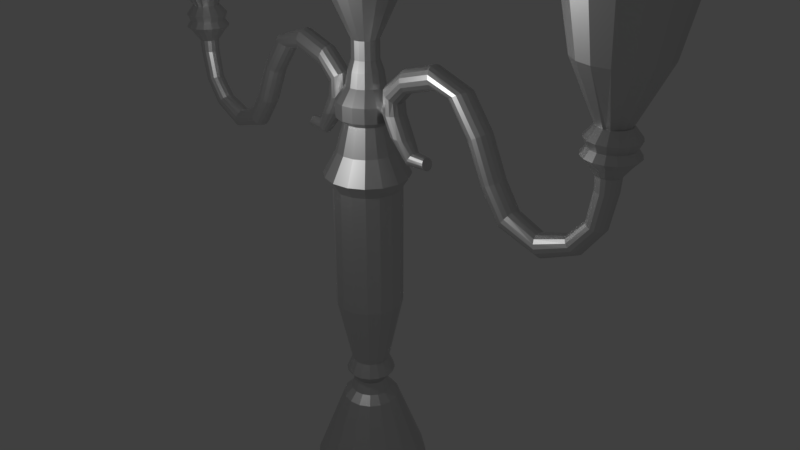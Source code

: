 # Source: Kandelaar.blend  (saved by Blender 2.79.0; exported with 4.5.12 LTS)
import bpy
from mathutils import Matrix  # noqa: F401  (used for matrix-valued properties, if any)

bpy.ops.wm.read_factory_settings(use_empty=True)
scene = bpy.context.scene
scene.name = 'Scene'

# ---- collections
col_collection_1 = bpy.data.collections.new('Collection 1'); scene.collection.children.link(col_collection_1)

# ---- materials (node trees are filled in below, after node groups)
mat_material_001 = bpy.data.materials.new('Material.001')
mat_material_001.alpha_threshold = 0.0
mat_material_001.roughness = 0.5

# ---- material node trees
mat_material_001.use_nodes = True; mat_material_001.node_tree.nodes.clear()
_N = mat_material_001.node_tree.nodes; _L = mat_material_001.node_tree.links
n0 = _N.new('ShaderNodeOutputMaterial'); n0.name = 'Material Output'; n0.location = (300, 300)
n1 = _N.new('ShaderNodeBsdfAnisotropic'); n1.name = 'Glossy BSDF'; n1.location = (-79, 323)
n1.distribution = 'GGX'
n1.inputs[1].default_value = 0.483
_L.new(n1.outputs[0], n0.inputs[0])
n0.is_active_output = True

# ---- world
world_world = bpy.data.worlds.new('World'); scene.world = world_world
world_world.color = (0.05088, 0.05088, 0.05088)
world_world.use_sun_shadow = False
world_world.sun_shadow_jitter_overblur = 0.0
world_world.cycles.sampling_method = 'MANUAL'

# ---- cameras
cam_camera = bpy.data.cameras.new('Camera')
cam_camera.clip_end = 100.0
cam_camera.lens = 35.0
cam_camera.sensor_width = 32.0
cam_camera.sensor_height = 18.0
cam_camera.ortho_scale = 7.314
cam_camera.dof.focus_distance = 0.0

# ---- lights
light_lamp = bpy.data.lights.new('Lamp', 'POINT')
light_lamp.transmission_factor = 0.0
light_lamp.cutoff_distance = 30.0
light_lamp.energy = 100.0
light_lamp.shadow_buffer_clip_start = 1.001
light_lamp.shadow_soft_size = 0.1
light_lamp.shadow_maximum_resolution = 0.006
light_lamp.use_absolute_resolution = True

# ---- meshes
me_cylinder_005 = bpy.data.meshes.new('Cylinder.005')
me_cylinder_005.from_pydata([(-2.845, 0.5345, 4.47), (-5.398, -0.1413, 1.633), (-5.181, -0.1413, 2.099), (-5.446, -0.1305, 1.657), (-5.229, -0.1305, 2.124), (-5.487, -0.0999, 1.678), (-5.27, -0.0999, 2.145), (-5.514, -0.05407, 1.692), (-5.297, -0.05407, 2.159), (-5.524, 3.575e-07, 1.697), (-5.307, 3.805e-07, 2.163), (-5.514, 0.05407, 1.692), (-5.297, 0.05407, 2.159), (-5.487, 0.0999, 1.678), (-5.27, 0.0999, 2.145), (-5.446, 0.1305, 1.657), (-5.229, 0.1305, 2.124), (-5.398, 0.1413, 1.633), (-5.181, 0.1413, 2.099), (-5.35, 0.1305, 1.608), (-5.133, 0.1305, 2.075), (-5.309, 0.0999, 1.588), (-5.092, 0.0999, 2.054), (-5.282, 0.05407, 1.574), (-5.065, 0.05407, 2.04), (-5.272, 3.754e-07, 1.569), (-5.055, 3.985e-07, 2.035), (-5.282, -0.05407, 1.574), (-5.065, -0.05407, 2.04), (-5.309, -0.0999, 1.588), (-5.092, -0.0999, 2.054), (-5.35, -0.1305, 1.608), (-5.133, -0.1305, 2.075), (-4.889, -0.1413, 2.488), (-4.937, -0.1305, 2.513), (-4.978, -0.0999, 2.534), (-5.005, -0.05407, 2.547), (-5.015, 4.119e-07, 2.552), (-5.005, 0.05407, 2.547), (-4.978, 0.0999, 2.534), (-4.937, 0.1305, 2.513), (-4.889, 0.1413, 2.488), (-4.841, 0.1305, 2.464), (-4.8, 0.0999, 2.443), (-4.773, 0.05407, 2.429), (-4.763, 4.298e-07, 2.424), (-4.773, -0.05407, 2.429), (-4.8, -0.0999, 2.443), (-4.841, -0.1305, 2.464), (-4.526, -0.1413, 2.59), (-4.514, -0.1305, 2.643), (-4.504, -0.0999, 2.688), (-4.497, -0.05407, 2.717), (-4.495, 4.152e-07, 2.728), (-4.497, 0.05407, 2.717), (-4.504, 0.0999, 2.688), (-4.514, 0.1305, 2.643), (-4.526, 0.1413, 2.59), (-4.538, 0.1305, 2.537), (-4.548, 0.0999, 2.493), (-4.555, 0.05407, 2.463), (-4.557, 3.859e-07, 2.452), (-4.555, -0.05407, 2.463), (-4.548, -0.0999, 2.493), (-4.538, -0.1305, 2.537), (-4.091, -0.1413, 2.454), (-4.079, -0.1305, 2.506), (-4.069, -0.0999, 2.551), (-4.062, -0.05407, 2.581), (-4.06, 3.875e-07, 2.591), (-4.062, 0.05407, 2.581), (-4.069, 0.0999, 2.551), (-4.079, 0.1305, 2.506), (-4.091, 0.1413, 2.454), (-4.103, 0.1305, 2.401), (-4.113, 0.0999, 2.356), (-4.119, 0.05407, 2.326), (-4.122, 3.582e-07, 2.316), (-4.119, -0.05407, 2.326), (-4.113, -0.0999, 2.356), (-4.103, -0.1305, 2.401), (-3.862, -0.1413, 2.241), (-3.818, -0.1305, 2.274), (-3.782, -0.0999, 2.301), (-3.757, -0.05407, 2.32), (-3.749, 3.803e-07, 2.326), (-3.757, 0.05407, 2.32), (-3.782, 0.0999, 2.301), (-3.818, 0.1305, 2.274), (-3.862, 0.1413, 2.241), (-3.905, 0.1305, 2.209), (-3.941, 0.0999, 2.181), (-3.966, 0.05407, 2.163), (-3.975, 3.509e-07, 2.156), (-3.966, -0.05407, 2.163), (-3.941, -0.0999, 2.181), (-3.905, -0.1305, 2.209), (-3.866, -0.1413, 2.014), (-3.812, -0.1305, 2.01), (-3.766, -0.0999, 2.007), (-3.766, 0.0999, 2.007), (-3.812, 0.1305, 2.01), (-3.866, 0.1413, 2.014), (-3.92, 0.1305, 2.018), (-3.966, 0.0999, 2.022), (-3.996, 0.05407, 2.024), (-4.007, 2.41e-07, 2.025), (-3.996, -0.05407, 2.024), (-3.966, -0.0999, 2.022), (-3.92, -0.1305, 2.018), (-3.993, -0.1413, 1.775), (-3.939, -0.1305, 1.78), (-3.894, -0.0999, 1.784), (-3.863, -0.05407, 1.787), (-3.853, 1.771e-07, 1.788), (-3.863, 0.05407, 1.787), (-3.894, 0.0999, 1.784), (-3.939, 0.1305, 1.78), (-3.993, 0.1413, 1.775), (-4.047, 0.1305, 1.769), (-4.093, 0.0999, 1.765), (-4.123, 0.05407, 1.762), (-4.134, 1.62e-07, 1.761), (-4.123, -0.05407, 1.762), (-4.093, -0.0999, 1.765), (-4.047, -0.1305, 1.769), (-4.173, -0.09833, 1.546), (-4.156, -0.09084, 1.512), (-4.142, -0.06953, 1.483), (-4.133, -0.03763, 1.464), (-4.13, 2.735e-08, 1.457), (-4.133, 0.03763, 1.464), (-4.142, 0.06953, 1.483), (-4.156, 0.09084, 1.512), (-4.173, 0.09833, 1.546), (-4.189, 0.09084, 1.58), (-4.203, 0.06953, 1.609), (-4.212, 0.03763, 1.628), (-4.215, 5.28e-08, 1.634), (-4.212, -0.03763, 1.628), (-4.203, -0.06953, 1.609), (-4.189, -0.09084, 1.58), (-4.404, -0.07808, 1.547), (-4.411, -0.07213, 1.518), (-4.418, -0.05521, 1.494), (-4.422, -0.02988, 1.478), (-4.424, -4.045e-08, 1.472), (-4.422, 0.02988, 1.478), (-4.418, 0.05521, 1.494), (-4.411, 0.07213, 1.518), (-4.404, 0.07808, 1.547), (-4.396, 0.07213, 1.576), (-4.39, 0.05521, 1.601), (-4.385, 0.02988, 1.617), (-4.384, 7.847e-10, 1.623), (-4.385, -0.02988, 1.617), (-4.39, -0.05521, 1.601), (-4.396, -0.07213, 1.576), (-5.631, -0.1413, 1.301), (-5.662, -0.1305, 1.346), (-5.687, -0.0999, 1.384), (-5.704, -0.05407, 1.41), (-5.71, 3.926e-07, 1.419), (-5.704, 0.05407, 1.41), (-5.687, 0.0999, 1.384), (-5.662, 0.1305, 1.346), (-5.631, 0.1413, 1.301), (-5.601, 0.1305, 1.256), (-5.576, 0.0999, 1.218), (-5.559, 0.05407, 1.193), (-5.553, 3.88e-07, 1.184), (-5.559, -0.05407, 1.193), (-5.576, -0.0999, 1.218), (-5.601, -0.1305, 1.256), (-6.075, -0.1356, 1.156), (-6.057, -0.1253, 1.205), (-6.043, -0.09591, 1.247), (-6.033, -0.05191, 1.275), (-6.029, 3.819e-07, 1.284), (-6.033, 0.05191, 1.275), (-6.043, 0.09591, 1.247), (-6.057, 0.1253, 1.205), (-6.075, 0.1356, 1.156), (-6.092, 0.1253, 1.107), (-6.106, 0.09591, 1.066), (-6.116, 0.05191, 1.038), (-6.12, 3.523e-07, 1.028), (-6.116, -0.05191, 1.038), (-6.106, -0.09591, 1.066), (-6.092, -0.1253, 1.107), (-6.473, -0.1233, 1.323), (-6.439, -0.114, 1.355), (-6.41, -0.08722, 1.383), (-6.391, -0.0472, 1.401), (-6.384, 4.699e-07, 1.408), (-6.391, 0.0472, 1.401), (-6.41, 0.08722, 1.383), (-6.439, 0.114, 1.355), (-6.473, 0.1233, 1.323), (-6.508, 0.114, 1.29), (-6.537, 0.08722, 1.262), (-6.556, 0.0472, 1.244), (-6.563, 4.345e-07, 1.237), (-6.556, -0.0472, 1.244), (-6.537, -0.08722, 1.262), (-6.508, -0.114, 1.29), (-6.701, -0.1172, 1.611), (-6.658, -0.1083, 1.622), (-6.621, -0.08289, 1.632), (-6.597, -0.04486, 1.639), (-6.588, 4.531e-07, 1.641), (-6.597, 0.04486, 1.639), (-6.621, 0.08289, 1.632), (-6.658, 0.1083, 1.622), (-6.701, 0.1172, 1.611), (-6.745, 0.1083, 1.6), (-6.781, 0.08289, 1.59), (-6.806, 0.04486, 1.583), (-6.815, 4.282e-07, 1.581), (-6.806, -0.04486, 1.583), (-6.781, -0.08289, 1.59), (-6.745, -0.1083, 1.6), (-6.77, -0.1235, 1.997), (-6.723, -0.1141, 1.997), (-6.683, -0.08732, 1.997), (-6.656, -0.04725, 1.997), (-6.646, 5.695e-07, 1.997), (-6.656, 0.04726, 1.997), (-6.683, 0.08732, 1.997), (-6.723, 0.1141, 1.997), (-6.77, 0.1235, 1.997), (-6.817, 0.1141, 1.997), (-6.857, 0.08732, 1.997), (-6.884, 0.04726, 1.997), (-6.893, 5.448e-07, 1.997), (-6.884, -0.04726, 1.997), (-6.857, -0.08732, 1.997), (-6.817, -0.1141, 1.997), (-6.77, -0.1317, 2.157), (-6.72, -0.1217, 2.157), (-6.677, -0.09313, 2.157), (-6.648, -0.0504, 2.157), (-6.638, 6.305e-07, 2.157), (-6.648, 0.0504, 2.157), (-6.677, 0.09313, 2.157), (-6.72, 0.1217, 2.157), (-6.77, 0.1317, 2.157), (-6.82, 0.1217, 2.157), (-6.863, 0.09313, 2.157), (-6.892, 0.0504, 2.156), (-6.902, 6.041e-07, 2.156), (-6.892, -0.0504, 2.156), (-6.863, -0.09313, 2.157), (-6.82, -0.1217, 2.157), (-6.77, -0.2313, 2.288), (-6.682, -0.2137, 2.288), (-6.607, -0.1636, 2.288), (-6.556, -0.08852, 2.288), (-6.539, 7.086e-07, 2.288), (-6.556, 0.08852, 2.288), (-6.607, 0.1636, 2.288), (-6.682, 0.2137, 2.288), (-6.77, 0.2313, 2.288), (-6.859, 0.2137, 2.288), (-6.934, 0.1636, 2.288), (-6.984, 0.08852, 2.288), (-7.001, 6.623e-07, 2.288), (-6.984, -0.08852, 2.288), (-6.934, -0.1636, 2.288), (-6.859, -0.2137, 2.288), (-6.77, -0.294, 2.357), (-6.658, -0.2716, 2.357), (-6.562, -0.2079, 2.357), (-6.499, -0.1125, 2.358), (-6.476, 7.2e-07, 2.358), (-6.499, 0.1125, 2.358), (-6.562, 0.2079, 2.357), (-6.658, 0.2716, 2.357), (-6.77, 0.294, 2.357), (-6.883, 0.2716, 2.357), (-6.978, 0.2079, 2.357), (-7.042, 0.1125, 2.357), (-7.064, 6.612e-07, 2.357), (-7.042, -0.1125, 2.357), (-6.978, -0.2079, 2.357), (-6.883, -0.2716, 2.357), (-6.77, -0.2393, 2.438), (-6.679, -0.2211, 2.438), (-6.601, -0.1692, 2.438), (-6.549, -0.09157, 2.438), (-6.531, 7.702e-07, 2.438), (-6.549, 0.09157, 2.438), (-6.601, 0.1692, 2.438), (-6.679, 0.2211, 2.438), (-6.77, 0.2393, 2.438), (-6.862, 0.2211, 2.438), (-6.939, 0.1692, 2.438), (-6.991, 0.09157, 2.438), (-7.01, 7.223e-07, 2.438), (-6.991, -0.09157, 2.438), (-6.939, -0.1692, 2.438), (-6.862, -0.2211, 2.438), (-6.77, -0.2796, 2.53), (-6.663, -0.2583, 2.53), (-6.573, -0.1977, 2.531), (-6.512, -0.107, 2.531), (-6.491, 8.35e-07, 2.531), (-6.512, 0.107, 2.531), (-6.573, 0.1977, 2.531), (-6.663, 0.2583, 2.53), (-6.77, 0.2796, 2.53), (-6.877, 0.2583, 2.53), (-6.968, 0.1977, 2.53), (-7.029, 0.107, 2.53), (-7.05, 7.79e-07, 2.53), (-7.029, -0.107, 2.53), (-6.968, -0.1977, 2.53), (-6.877, -0.2583, 2.53), (-6.77, -0.1838, 2.651), (-6.7, -0.1699, 2.652), (-6.64, -0.13, 2.652), (-6.601, -0.07035, 2.652), (-6.64, 0.13, 2.652), (-6.9, 0.13, 2.651), (-6.94, 0.07036, 2.651), (-6.954, 8.486e-07, 2.651), (-6.94, -0.07035, 2.651), (-6.9, -0.13, 2.651), (-6.841, -0.1699, 2.651), (-6.769, -0.47, 3.281), (-6.948, -0.4342, 3.281), (-7.101, -0.3323, 3.281), (-7.203, -0.1798, 3.281), (-7.239, -1.94e-08, 3.281), (-7.203, 0.1798, 3.281), (-7.101, 0.3323, 3.281), (-6.948, 0.4342, 3.281), (-6.769, 0.47, 3.281), (-6.589, 0.4342, 3.281), (-6.436, 0.3323, 3.281), (-6.334, 0.1798, 3.281), (-6.299, 3.662e-08, 3.281), (-6.334, -0.1798, 3.281), (-6.436, -0.3323, 3.281), (-6.589, -0.4342, 3.281), (-6.769, -0.5974, 3.898), (-6.997, -0.5519, 3.898), (-7.191, -0.4224, 3.898), (-7.321, -0.2286, 3.898), (-7.366, -2.416e-08, 3.898), (-7.321, 0.2286, 3.898), (-7.191, 0.4224, 3.898), (-6.997, 0.5519, 3.898), (-6.769, 0.5974, 3.898), (-6.54, 0.5519, 3.898), (-6.346, 0.4224, 3.898), (-6.217, 0.2286, 3.898), (-6.171, 4.706e-08, 3.898), (-6.217, -0.2286, 3.898), (-6.346, -0.4224, 3.898), (-6.54, -0.5519, 3.898), (-6.769, -0.5579, 4.043), (-6.982, -0.5154, 4.043), (-7.163, -0.3945, 4.043), (-7.284, -0.2135, 4.043), (-7.327, -2.305e-08, 4.043), (-7.284, 0.2135, 4.043), (-7.163, 0.3945, 4.043), (-6.982, 0.5154, 4.043), (-6.769, 0.5579, 4.043), (-6.555, 0.5154, 4.043), (-6.374, 0.3945, 4.043), (-6.253, 0.2135, 4.043), (-6.211, 4.345e-08, 4.043), (-6.253, -0.2135, 4.043), (-6.374, -0.3945, 4.043), (-6.555, -0.5154, 4.043), (-6.769, -0.7559, 4.309), (-7.058, -0.6983, 4.309), (-7.303, -0.5345, 4.309), (-7.467, -0.2893, 4.309), (-7.524, -2.727e-08, 4.309), (-7.467, 0.2893, 4.309), (-7.303, 0.5345, 4.309), (-7.058, 0.6983, 4.309), (-6.769, 0.7559, 4.309), (-6.479, 0.6983, 4.309), (-6.234, 0.5345, 4.309), (-6.07, 0.2893, 4.309), (-6.013, 6.284e-08, 4.309), (-6.07, -0.2893, 4.309), (-6.234, -0.5345, 4.309), (-6.479, -0.6983, 4.309), (-6.594, 1.247e-08, 2.652), (-6.607, 0.06699, 2.652), (-6.702, 0.1617, 2.652), (-6.769, 0.175, 2.651), (-6.892, -0.1237, 2.651), (-6.93, 0.06695, 2.651), (-6.93, -0.06695, 2.651), (-6.944, -8.391e-09, 2.651), (-6.836, 0.1617, 2.651), (-6.892, 0.1237, 2.651), (-6.601, 0.01689, 2.652), (-6.645, -0.1146, 2.652), (-6.601, -0.01689, 2.652), (-6.612, -0.04362, 2.652), (-6.645, 0.1146, 2.652), (-6.756, -0.1699, 2.651), (-6.627, -0.08143, 2.652), (-6.645, -0.0887, 2.652), (-6.719, 0.1238, 2.652), (-6.811, -0.1575, 2.651), (-6.688, 0.1418, 2.652), (-6.781, 0.1699, 2.651), (-6.896, -0.1144, 2.651), (-6.811, 0.1237, 2.651), (-6.869, 0.1, 2.651), (-6.86, -0.1237, 2.651), (-6.892, 0.09021, 2.651), (-6.853, -0.14, 2.651), (-6.927, 0.03917, 2.651), (-6.728, 0.1582, 2.651), (-6.896, 0.1144, 2.651), (-6.94, -0.01661, 2.651), (-6.743, 0.1699, 2.651), (-6.876, 0.1347, 2.651), (-6.794, -0.1699, 2.651), (-6.923, 0.07739, 2.651), (-6.601, -0.03517, 2.652), (-6.672, -0.1421, 2.652), (-6.601, 0.03517, 2.652), (-6.794, 0.1699, 2.651), (-6.612, -0.07527, 2.652), (-6.626, 0.09624, 2.652), (-6.94, 0.01661, 2.651), (-6.903, -0.1073, 2.651), (-6.743, -0.1699, 2.651), (-3.744, -0.05858, 2.076), (-3.743, -0.06417, 2.005), (-3.755, 2.96e-07, 1.953), (-3.745, -0.05407, 1.99), (-3.744, 0.05918, 2.076), (-3.743, 0.06417, 2.005), (-3.745, 0.05407, 1.99), (-3.733, 2.971e-07, 2.108), (-3.389, 0.1699, 2.802), (-3.324, 0.1569, 2.802), (-3.269, 0.1201, 2.802), (-3.232, 0.065, 2.802), (-3.219, -2.451e-08, 2.802), (-3.232, -0.065, 2.802), (-3.269, -0.1201, 2.802), (-3.324, -0.1569, 2.802), (-3.389, -0.1699, 2.802), (-3.454, -0.1569, 2.802), (-3.509, -0.1201, 2.802), (-3.546, -0.065, 2.802), (-3.559, -1.506e-08, 2.802), (-3.546, 0.065, 2.802), (-3.509, 0.1201, 2.802), (-3.454, 0.1569, 2.802), (-3.389, 0.47, 3.442), (-3.209, 0.4342, 3.442), (-3.057, 0.3323, 3.442), (-2.955, 0.1798, 3.442), (-2.919, -3.954e-08, 3.442), (-2.955, -0.1798, 3.442), (-3.057, -0.3323, 3.442), (-3.209, -0.4342, 3.442), (-3.389, -0.47, 3.442), (-3.569, -0.4342, 3.442), (-3.721, -0.3323, 3.442), (-3.823, -0.1798, 3.442), (-3.859, -1.34e-08, 3.442), (-3.823, 0.1798, 3.442), (-3.721, 0.3323, 3.442), (-3.569, 0.4342, 3.442), (-3.389, 0.5974, 4.059), (-3.161, 0.5519, 4.059), (-2.967, 0.4224, 4.059), (-2.837, 0.2286, 4.059), (-2.792, -4.593e-08, 4.059), (-2.837, -0.2286, 4.059), (-2.967, -0.4224, 4.059), (-3.161, -0.5519, 4.059), (-3.389, -0.5974, 4.059), (-3.618, -0.5519, 4.059), (-3.812, -0.4224, 4.059), (-3.941, -0.2286, 4.059), (-3.987, -1.269e-08, 4.059), (-3.941, 0.2286, 4.059), (-3.812, 0.4224, 4.059), (-3.618, 0.5519, 4.059), (-3.389, 0.5579, 4.204), (-3.176, 0.5154, 4.204), (-2.995, 0.3945, 4.204), (-2.874, 0.2135, 4.204), (-2.831, -4.358e-08, 4.204), (-2.874, -0.2135, 4.204), (-2.995, -0.3945, 4.204), (-3.176, -0.5154, 4.204), (-3.389, -0.5579, 4.204), (-3.603, -0.5154, 4.204), (-3.784, -0.3945, 4.204), (-3.905, -0.2135, 4.204), (-3.947, -1.254e-08, 4.204), (-3.905, 0.2135, 4.204), (-3.784, 0.3945, 4.204), (-3.603, 0.5154, 4.204), (-3.389, 0.7559, 4.47), (-3.1, 0.6983, 4.47), (-2.691, 0.2893, 4.47), (-2.633, -5.667e-08, 4.47), (-2.691, -0.2893, 4.47), (-2.855, -0.5345, 4.47), (-3.1, -0.6983, 4.47), (-3.678, -0.6983, 4.47), (-3.924, -0.5345, 4.47), (-4.087, -0.2916, 4.47), (-4.145, -0.002353, 4.47), (-4.087, 0.2893, 4.47), (-3.924, 0.5345, 4.47), (-3.678, 0.6983, 4.47), (-3.389, 0.44, -0.6539), (-3.389, 0.44, 0.9761), (-3.221, 0.4065, -0.6539), (-3.221, 0.4065, 0.9761), (-3.078, 0.3111, -0.6539), (-3.078, 0.3111, 0.9761), (-2.983, 0.1684, -0.6539), (-2.983, 0.1684, 0.9761), (-2.949, -3.709e-08, -0.6539), (-2.949, -3.709e-08, 0.9761), (-2.983, -0.1684, -0.6539), (-2.983, -0.1684, 0.9761), (-3.078, -0.3111, -0.6539), (-3.078, -0.3111, 0.9761), (-3.221, -0.4065, -0.6539), (-3.221, -0.4065, 0.9761), (-3.389, -0.44, -0.6539), (-3.389, -0.44, 0.9761), (-3.558, -0.4065, -0.6539), (-3.558, -0.4065, 0.9761), (-3.7, -0.3111, -0.6539), (-3.7, -0.3111, 0.9761), (-3.796, -0.1684, -0.6539), (-3.796, -0.1684, 0.9761), (-3.829, -1.261e-08, -0.6539), (-3.829, -1.261e-08, 0.9761), (-3.796, 0.1684, -0.6539), (-3.796, 0.1684, 0.9761), (-3.7, 0.3111, -0.6539), (-3.7, 0.3111, 0.9761), (-3.558, 0.4065, -0.6539), (-3.558, 0.4065, 0.9761), (-3.389, 0.2486, -1.561), (-3.294, 0.2296, -1.561), (-3.213, 0.1758, -1.561), (-3.16, 0.09512, -1.561), (-3.141, -2.791e-08, -1.561), (-3.16, -0.09512, -1.561), (-3.213, -0.1758, -1.561), (-3.294, -0.2296, -1.561), (-3.389, -0.2486, -1.561), (-3.484, -0.2296, -1.561), (-3.565, -0.1758, -1.561), (-3.619, -0.09512, -1.561), (-3.638, -1.408e-08, -1.561), (-3.619, 0.09512, -1.561), (-3.565, 0.1758, -1.561), (-3.484, 0.2296, -1.561), (-3.389, 0.3257, -1.742), (-3.264, 0.3009, -1.742), (-3.159, 0.2303, -1.742), (-3.088, 0.1246, -1.742), (-3.063, -3.132e-08, -1.742), (-3.088, -0.1246, -1.742), (-3.159, -0.2303, -1.742), (-3.264, -0.3009, -1.742), (-3.389, -0.3257, -1.742), (-3.514, -0.3009, -1.742), (-3.619, -0.2303, -1.742), (-3.69, -0.1246, -1.742), (-3.715, -1.32e-08, -1.742), (-3.69, 0.1246, -1.742), (-3.619, 0.2303, -1.742), (-3.514, 0.3009, -1.742), (-3.389, 0.2197, -1.887), (-3.305, 0.203, -1.887), (-3.234, 0.1553, -1.887), (-3.186, 0.08407, -1.887), (-3.169, -2.633e-08, -1.887), (-3.186, -0.08407, -1.887), (-3.234, -0.1553, -1.887), (-3.305, -0.203, -1.887), (-3.389, -0.2197, -1.887), (-3.473, -0.203, -1.887), (-3.544, -0.1553, -1.887), (-3.592, -0.08407, -1.887), (-3.609, -1.411e-08, -1.887), (-3.592, 0.08407, -1.887), (-3.544, 0.1553, -1.887), (-3.473, 0.203, -1.887), (-3.389, 0.2731, -2.044), (-3.285, 0.2523, -2.044), (-3.196, 0.1931, -2.044), (-3.137, 0.1045, -2.044), (-3.116, -2.862e-08, -2.044), (-3.137, -0.1045, -2.044), (-3.196, -0.1931, -2.044), (-3.285, -0.2523, -2.044), (-3.389, -0.2731, -2.044), (-3.494, -0.2523, -2.044), (-3.582, -0.1931, -2.044), (-3.641, -0.1045, -2.044), (-3.662, -1.342e-08, -2.044), (-3.641, 0.1045, -2.044), (-3.582, 0.1931, -2.044), (-3.494, 0.2523, -2.044), (-3.389, 0.3783, -2.153), (-3.244, 0.3495, -2.153), (-3.122, 0.2675, -2.153), (-3.04, 0.1448, -2.153), (-3.011, -3.205e-08, -2.153), (-3.04, -0.1448, -2.153), (-3.122, -0.2675, -2.153), (-3.244, -0.3495, -2.153), (-3.389, -0.3783, -2.153), (-3.534, -0.3495, -2.153), (-3.657, -0.2675, -2.153), (-3.739, -0.1448, -2.153), (-3.767, -1.1e-08, -2.153), (-3.739, 0.1448, -2.153), (-3.657, 0.2675, -2.153), (-3.534, 0.3495, -2.153), (-3.389, 0.7615, -3.168), (-3.098, 0.7035, -3.168), (-2.851, 0.5384, -3.168), (-2.686, 0.2914, -3.168), (-2.628, -4.076e-08, -3.168), (-2.686, -0.2914, -3.168), (-2.851, -0.5384, -3.168), (-3.098, -0.7035, -3.168), (-3.389, -0.7615, -3.168), (-3.681, -0.7035, -3.168), (-3.928, -0.5384, -3.168), (-4.093, -0.2914, -3.168), (-4.151, 1.603e-09, -3.168), (-4.093, 0.2914, -3.168), (-3.928, 0.5384, -3.168), (-3.681, 0.7035, -3.168), (-3.389, 0.7615, -4.232), (-3.098, 0.7035, -4.232), (-2.851, 0.5384, -4.232), (-2.686, 0.2914, -4.232), (-2.628, -4.076e-08, -4.232), (-2.686, -0.2914, -4.232), (-2.851, -0.5384, -4.232), (-3.098, -0.7035, -4.232), (-3.389, -0.7615, -4.232), (-3.681, -0.7035, -4.232), (-3.928, -0.5384, -4.232), (-4.093, -0.2914, -4.232), (-4.151, 1.603e-09, -4.232), (-4.093, 0.2914, -4.232), (-3.928, 0.5384, -4.232), (-3.389, 0.5489, 1.145), (-3.179, 0.5071, 1.145), (-3.001, 0.3881, 1.145), (-2.882, 0.2101, 1.145), (-2.84, -4.231e-08, 1.145), (-2.882, -0.2101, 1.145), (-3.001, -0.3881, 1.145), (-3.179, -0.5071, 1.145), (-3.389, -0.5489, 1.145), (-3.599, -0.5071, 1.145), (-3.777, -0.3881, 1.145), (-3.896, -0.2101, 1.145), (-3.938, -1.177e-08, 1.145), (-3.896, 0.2101, 1.145), (-3.777, 0.3881, 1.145), (-3.599, 0.5071, 1.145), (-3.389, 0.3816, 1.448), (-3.243, 0.3526, 1.448), (-3.119, 0.2698, 1.448), (-3.037, 0.146, 1.448), (-3.008, -3.599e-08, 1.448), (-3.037, -0.146, 1.448), (-3.119, -0.2698, 1.448), (-3.243, -0.3526, 1.448), (-3.389, -0.3816, 1.448), (-3.535, -0.3526, 1.448), (-3.659, -0.2698, 1.448), (-3.742, -0.146, 1.448), (-3.771, -1.476e-08, 1.448), (-3.742, 0.146, 1.448), (-3.659, 0.2698, 1.448), (-3.535, 0.3526, 1.448), (-3.389, 0.2833, 1.81), (-3.281, 0.2618, 1.81), (-3.189, 0.2003, 1.81), (-3.127, 0.1084, 1.81), (-3.106, -2.94e-08, 1.81), (-3.127, -0.1084, 1.81), (-3.189, -0.2003, 1.81), (-3.281, -0.2618, 1.81), (-3.389, -0.2833, 1.81), (-3.498, -0.2618, 1.81), (-3.589, -0.2003, 1.81), (-3.651, -0.1084, 1.81), (-3.672, -1.364e-08, 1.81), (-3.589, 0.2003, 1.81), (-3.498, 0.2618, 1.81), (-3.651, 0.1084, 1.81), (-3.389, 0.3758, 1.883), (-3.245, 0.3472, 1.883), (-3.123, 0.2658, 1.883), (-3.042, 0.1438, 1.883), (-3.013, -3.257e-08, 1.883), (-3.042, -0.1438, 1.883), (-3.123, -0.2658, 1.883), (-3.245, -0.3472, 1.883), (-3.389, -0.3758, 1.883), (-3.533, -0.3472, 1.883), (-3.655, -0.2658, 1.883), (-3.736, -0.1438, 1.883), (-3.765, -1.166e-08, 1.883), (-3.736, 0.1438, 1.883), (-3.655, 0.2658, 1.883), (-3.533, 0.3472, 1.883), (-3.389, 0.3758, 2.076), (-3.245, 0.3472, 2.076), (-3.123, 0.2658, 2.076), (-3.042, 0.1438, 2.076), (-3.042, -0.1438, 2.076), (-3.123, -0.2658, 2.076), (-3.245, -0.3472, 2.076), (-3.389, -0.3758, 2.076), (-3.533, -0.3472, 2.076), (-3.655, -0.2658, 2.076), (-3.736, -0.1438, 2.076), (-3.736, 0.1438, 2.076), (-3.655, 0.2658, 2.076), (-3.533, 0.3472, 2.076), (-3.389, 0.2446, 2.258), (-3.296, 0.2259, 2.258), (-3.216, 0.1729, 2.258), (-3.163, 0.09359, 2.258), (-3.145, -2.743e-08, 2.258), (-3.163, -0.09359, 2.258), (-3.216, -0.1729, 2.258), (-3.296, -0.2259, 2.258), (-3.389, -0.2446, 2.258), (-3.483, -0.2259, 2.258), (-3.562, -0.1729, 2.258), (-3.615, -0.09359, 2.258), (-3.634, -1.382e-08, 2.258), (-3.615, 0.09359, 2.258), (-3.562, 0.1729, 2.258), (-3.483, 0.2259, 2.258), (-3.389, 0.2167, 2.439), (-3.306, 0.2002, 2.439), (-3.236, 0.1532, 2.439), (-3.189, 0.08293, 2.439), (-3.172, -2.57e-08, 2.439), (-3.189, -0.08293, 2.439), (-3.236, -0.1532, 2.439), (-3.306, -0.2002, 2.439), (-3.389, -0.2167, 2.439), (-3.472, -0.2002, 2.439), (-3.542, -0.1532, 2.439), (-3.589, -0.08293, 2.439), (-3.606, -1.365e-08, 2.439), (-3.589, 0.08293, 2.439), (-3.542, 0.1532, 2.439), (-3.472, 0.2002, 2.439), (-3.389, 0.1699, 2.572), (-3.324, 0.1569, 2.572), (-3.269, 0.1201, 2.572), (-3.232, 0.065, 2.572), (-3.219, -2.451e-08, 2.572), (-3.232, -0.065, 2.572), (-3.269, -0.1201, 2.572), (-3.324, -0.1569, 2.572), (-3.389, -0.1699, 2.572), (-3.454, -0.1569, 2.572), (-3.509, -0.1201, 2.572), (-3.546, -0.065, 2.572), (-3.559, -1.506e-08, 2.572), (-3.546, 0.065, 2.572), (-3.509, 0.1201, 2.572), (-3.454, 0.1569, 2.572), (-1.371, 0.1413, 1.633), (-1.587, 0.1413, 2.099), (-1.323, 0.1305, 1.657), (-1.539, 0.1305, 2.124), (-1.282, 0.0999, 1.678), (-1.498, 0.0999, 2.145), (-1.254, 0.05407, 1.692), (-1.471, 0.05407, 2.159), (-1.245, -2.487e-07, 1.697), (-1.462, -2.527e-07, 2.163), (-1.254, -0.05407, 1.692), (-1.471, -0.05407, 2.159), (-1.282, -0.0999, 1.678), (-1.498, -0.0999, 2.145), (-1.323, -0.1305, 1.657), (-1.539, -0.1305, 2.124), (-1.371, -0.1413, 1.633), (-1.587, -0.1413, 2.099), (-1.419, -0.1305, 1.608), (-1.636, -0.1305, 2.075), (-1.46, -0.0999, 1.588), (-1.677, -0.0999, 2.054), (-1.487, -0.05407, 1.574), (-1.704, -0.05407, 2.04), (-1.497, -2.446e-07, 1.569), (-1.713, -2.487e-07, 2.035), (-1.487, 0.05407, 1.574), (-1.704, 0.05407, 2.04), (-1.46, 0.0999, 1.588), (-1.677, 0.0999, 2.054), (-1.419, 0.1305, 1.608), (-1.636, 0.1305, 2.075), (-1.88, 0.1413, 2.488), (-1.832, 0.1305, 2.513), (-1.791, 0.0999, 2.534), (-1.763, 0.05407, 2.547), (-1.754, -2.586e-07, 2.552), (-1.763, -0.05407, 2.547), (-1.791, -0.0999, 2.534), (-1.832, -0.1305, 2.513), (-1.88, -0.1413, 2.488), (-1.928, -0.1305, 2.464), (-1.969, -0.0999, 2.443), (-1.996, -0.05407, 2.429), (-2.006, -2.545e-07, 2.424), (-1.996, 0.05407, 2.429), (-1.969, 0.0999, 2.443), (-1.928, 0.1305, 2.464), (-2.243, 0.1413, 2.59), (-2.255, 0.1305, 2.643), (-2.265, 0.0999, 2.688), (-2.271, 0.05407, 2.717), (-2.274, -2.164e-07, 2.728), (-2.271, -0.05407, 2.717), (-2.265, -0.0999, 2.688), (-2.255, -0.1305, 2.643), (-2.243, -0.1413, 2.59), (-2.231, -0.1305, 2.537), (-2.221, -0.0999, 2.493), (-2.214, -0.05407, 2.463), (-2.212, -1.925e-07, 2.452), (-2.214, 0.05407, 2.463), (-2.221, 0.0999, 2.493), (-2.231, 0.1305, 2.537), (-2.678, 0.1413, 2.454), (-2.69, 0.1305, 2.506), (-2.7, 0.0999, 2.551), (-2.707, 0.05407, 2.581), (-2.709, -1.507e-07, 2.591), (-2.707, -0.05407, 2.581), (-2.7, -0.0999, 2.551), (-2.69, -0.1305, 2.506), (-2.678, -0.1413, 2.454), (-2.666, -0.1305, 2.401), (-2.656, -0.0999, 2.356), (-2.649, -0.05407, 2.326), (-2.647, -1.268e-07, 2.316), (-2.649, 0.05407, 2.326), (-2.656, 0.0999, 2.356), (-2.666, 0.1305, 2.401), (-2.907, 0.1413, 2.241), (-2.95, 0.1305, 2.274), (-2.987, 0.0999, 2.301), (-3.012, 0.05407, 2.32), (-3.02, -1.163e-07, 2.326), (-3.012, -0.05407, 2.32), (-2.987, -0.0999, 2.301), (-2.95, -0.1305, 2.274), (-2.907, -0.1413, 2.241), (-2.864, -0.1305, 2.209), (-2.827, -0.0999, 2.181), (-2.803, -0.05407, 2.163), (-2.794, -1.066e-07, 2.156), (-2.803, 0.05407, 2.163), (-2.827, 0.0999, 2.181), (-2.864, 0.1305, 2.209), (-2.903, 0.1413, 2.014), (-2.957, 0.1305, 2.01), (-3.002, 0.0999, 2.007), (-3.002, -0.0999, 2.007), (-2.957, -0.1305, 2.01), (-2.903, -0.1413, 2.014), (-2.849, -0.1305, 2.018), (-2.803, -0.0999, 2.022), (-2.772, -0.05407, 2.024), (-2.762, 3.971e-10, 2.025), (-2.772, 0.05407, 2.024), (-2.803, 0.0999, 2.022), (-2.849, 0.1305, 2.018), (-2.775, 0.1413, 1.775), (-2.829, 0.1305, 1.78), (-2.875, 0.0999, 1.784), (-2.905, 0.05407, 1.787), (-2.916, 7.779e-08, 1.788), (-2.905, -0.05407, 1.787), (-2.875, -0.0999, 1.784), (-2.829, -0.1305, 1.78), (-2.775, -0.1413, 1.775), (-2.722, -0.1305, 1.769), (-2.676, -0.0999, 1.765), (-2.646, -0.05407, 1.762), (-2.635, 6.834e-08, 1.761), (-2.646, 0.05407, 1.762), (-2.676, 0.0999, 1.765), (-2.722, 0.1305, 1.769), (-2.596, 0.09833, 1.546), (-2.612, 0.09084, 1.512), (-2.626, 0.06953, 1.483), (-2.636, 0.03763, 1.464), (-2.639, 2.033e-07, 1.457), (-2.636, -0.03763, 1.464), (-2.626, -0.06953, 1.483), (-2.612, -0.09084, 1.512), (-2.596, -0.09833, 1.546), (-2.58, -0.09084, 1.58), (-2.566, -0.06953, 1.609), (-2.556, -0.03763, 1.628), (-2.553, 1.704e-07, 1.634), (-2.556, 0.03763, 1.628), (-2.566, 0.06953, 1.609), (-2.58, 0.09084, 1.58), (-2.365, 0.07808, 1.547), (-2.357, 0.07213, 1.518), (-2.351, 0.05521, 1.494), (-2.347, 0.02988, 1.478), (-2.345, 2.455e-07, 1.472), (-2.347, -0.02988, 1.478), (-2.351, -0.05521, 1.494), (-2.357, -0.07213, 1.518), (-2.365, -0.07808, 1.547), (-2.373, -0.07213, 1.576), (-2.379, -0.05521, 1.601), (-2.383, -0.02988, 1.617), (-2.385, 2.077e-07, 1.623), (-2.383, 0.02988, 1.617), (-2.379, 0.05521, 1.601), (-2.373, 0.07213, 1.576), (-1.137, 0.1413, 1.301), (-1.107, 0.1305, 1.346), (-1.082, 0.0999, 1.384), (-1.064, 0.05407, 1.41), (-1.058, -3.001e-07, 1.419), (-1.064, -0.05407, 1.41), (-1.082, -0.0999, 1.384), (-1.107, -0.1305, 1.346), (-1.137, -0.1413, 1.301), (-1.167, -0.1305, 1.256), (-1.193, -0.0999, 1.218), (-1.21, -0.05407, 1.193), (-1.216, -2.817e-07, 1.184), (-1.21, 0.05407, 1.193), (-1.193, 0.0999, 1.218), (-1.167, 0.1305, 1.256), (-0.6941, 0.1356, 1.156), (-0.7113, 0.1253, 1.205), (-0.726, 0.09591, 1.247), (-0.7357, 0.05191, 1.275), (-0.7392, -3.173e-07, 1.284), (-0.7357, -0.05191, 1.275), (-0.726, -0.09591, 1.247), (-0.7113, -0.1253, 1.205), (-0.6941, -0.1356, 1.156), (-0.6769, -0.1253, 1.107), (-0.6622, -0.09591, 1.066), (-0.6525, -0.05191, 1.038), (-0.649, -2.955e-07, 1.028), (-0.6525, 0.05191, 1.038), (-0.6622, 0.09591, 1.066), (-0.6769, 0.1253, 1.107), (-0.2951, 0.1233, 1.323), (-0.3293, 0.114, 1.355), (-0.3582, 0.08722, 1.383), (-0.3776, 0.0472, 1.401), (-0.3844, -4.363e-07, 1.408), (-0.3776, -0.0472, 1.401), (-0.3582, -0.08722, 1.383), (-0.3293, -0.114, 1.355), (-0.2951, -0.1233, 1.323), (-0.261, -0.114, 1.29), (-0.2321, -0.08722, 1.262), (-0.2127, -0.0472, 1.244), (-0.2059, -4.165e-07, 1.237), (-0.2127, 0.0472, 1.244), (-0.2321, 0.08722, 1.262), (-0.261, 0.114, 1.29), (-0.06729, 0.1172, 1.611), (-0.1107, 0.1083, 1.622), (-0.1474, 0.08289, 1.632), (-0.172, 0.04486, 1.639), (-0.1807, -4.373e-07, 1.641), (-0.172, -0.04486, 1.639), (-0.1474, -0.08289, 1.632), (-0.1107, -0.1083, 1.622), (-0.06729, -0.1172, 1.611), (-0.0239, -0.1083, 1.6), (0.01287, -0.08289, 1.59), (0.03745, -0.04486, 1.583), (0.04608, -4.322e-07, 1.581), (0.03745, 0.04486, 1.583), (0.01287, 0.08289, 1.59), (-0.0239, 0.1083, 1.6), (0.00123, 0.1235, 1.997), (-0.04603, 0.1141, 1.997), (-0.08609, 0.08732, 1.997), (-0.1129, 0.04725, 1.997), (-0.1223, -5.588e-07, 1.997), (-0.1129, -0.04726, 1.997), (-0.08609, -0.08732, 1.997), (-0.04603, -0.1141, 1.997), (0.00123, -0.1235, 1.997), (0.04849, -0.1141, 1.997), (0.08855, -0.08732, 1.997), (0.1153, -0.04726, 1.997), (0.1247, -5.557e-07, 1.997), (0.1153, 0.04726, 1.997), (0.08855, 0.08732, 1.997), (0.04849, 0.1141, 1.997), (0.001364, 0.1317, 2.157), (-0.04904, 0.1217, 2.157), (-0.09177, 0.09313, 2.157), (-0.1203, 0.0504, 2.157), (-0.1303, -6.191e-07, 2.157), (-0.1203, -0.0504, 2.157), (-0.09177, -0.09313, 2.157), (-0.04904, -0.1217, 2.157), (0.001364, -0.1317, 2.157), (0.05177, -0.1217, 2.157), (0.0945, -0.09313, 2.157), (0.123, -0.0504, 2.156), (0.1331, -6.157e-07, 2.156), (0.123, 0.0504, 2.156), (0.0945, 0.09313, 2.157), (0.05177, 0.1217, 2.157), (0.001474, 0.2313, 2.288), (-0.08705, 0.2137, 2.288), (-0.1621, 0.1636, 2.288), (-0.2122, 0.08852, 2.288), (-0.2299, -6.885e-07, 2.288), (-0.2122, -0.08852, 2.288), (-0.1621, -0.1636, 2.288), (-0.08705, -0.2137, 2.288), (0.001474, -0.2313, 2.288), (0.09, -0.2137, 2.288), (0.165, -0.1636, 2.288), (0.2152, -0.08852, 2.288), (0.2328, -6.826e-07, 2.288), (0.2152, 0.08852, 2.288), (0.165, 0.1636, 2.288), (0.09, 0.2137, 2.288), (0.001533, 0.294, 2.357), (-0.111, 0.2716, 2.357), (-0.2063, 0.2079, 2.357), (-0.2701, 0.1125, 2.358), (-0.2924, -6.944e-07, 2.358), (-0.2701, -0.1125, 2.358), (-0.2063, -0.2079, 2.357), (-0.111, -0.2716, 2.357), (0.001533, -0.294, 2.357), (0.114, -0.2716, 2.357), (0.2094, -0.2079, 2.357), (0.2731, -0.1125, 2.357), (0.2955, -6.87e-07, 2.357), (0.2731, 0.1125, 2.357), (0.2094, 0.2079, 2.357), (0.114, 0.2716, 2.357), (0.0016, 0.2393, 2.438), (-0.08997, 0.2211, 2.438), (-0.1676, 0.1692, 2.438), (-0.2195, 0.09157, 2.438), (-0.2377, -7.494e-07, 2.438), (-0.2195, -0.09157, 2.438), (-0.1676, -0.1692, 2.438), (-0.08997, -0.2211, 2.438), (0.0016, -0.2393, 2.438), (0.09317, -0.2211, 2.438), (0.1708, -0.1692, 2.438), (0.2227, -0.09157, 2.438), (0.2409, -7.434e-07, 2.438), (0.2227, 0.09157, 2.438), (0.1708, 0.1692, 2.438), (0.09317, 0.2211, 2.438), (0.001678, 0.2796, 2.53), (-0.1053, 0.2583, 2.53), (-0.196, 0.1977, 2.531), (-0.2566, 0.107, 2.531), (-0.2779, -8.107e-07, 2.531), (-0.2566, -0.107, 2.531), (-0.196, -0.1977, 2.531), (-0.1053, -0.2583, 2.53), (0.001678, -0.2796, 2.53), (0.1087, -0.2583, 2.53), (0.1994, -0.1977, 2.53), (0.26, -0.107, 2.53), (0.2812, -8.036e-07, 2.53), (0.26, 0.107, 2.53), (0.1994, 0.1977, 2.53), (0.1087, 0.2583, 2.53), (-0.1681, 0.07035, 2.652), (-0.1821, -8.695e-07, 2.652), (-0.1681, -0.07036, 2.652), (-0.1282, -0.13, 2.652), (-0.06858, -0.1699, 2.652), (0.00178, -0.1838, 2.651), (0.07213, -0.1699, 2.651), (0.1318, -0.13, 2.651), (0.1716, -0.07036, 2.651), (0.1856, -8.648e-07, 2.651), (0.1716, 0.07035, 2.651), (0.1318, 0.13, 2.651), (7.186e-08, 0.47, 3.281), (0.1798, 0.4342, 3.281), (0.3323, 0.3323, 3.281), (0.4342, 0.1798, 3.281), (0.47, -2.168e-08, 3.281), (0.4342, -0.1798, 3.281), (0.3323, -0.3323, 3.281), (0.1798, -0.4342, 3.281), (1.428e-07, -0.47, 3.281), (-0.1798, -0.4342, 3.281), (-0.3323, -0.3323, 3.281), (-0.4342, -0.1798, 3.281), (-0.47, 4.462e-09, 3.281), (-0.4342, 0.1798, 3.281), (-0.3323, 0.3323, 3.281), (-0.1798, 0.4342, 3.281), (3.254e-07, 0.5974, 3.898), (0.2286, 0.5519, 3.898), (0.4224, 0.4224, 3.898), (0.5519, 0.2286, 3.898), (0.5974, -2.807e-08, 3.898), (0.5519, -0.2286, 3.898), (0.4224, -0.4224, 3.898), (0.2286, -0.5519, 3.898), (4.156e-07, -0.5974, 3.898), (-0.2286, -0.5519, 3.898), (-0.4224, -0.4224, 3.898), (-0.5519, -0.2286, 3.898), (-0.5974, 5.167e-09, 3.898), (-0.5519, 0.2286, 3.898), (-0.4224, 0.4224, 3.898), (-0.2286, 0.5519, 3.898), (3.539e-07, 0.5579, 4.043), (0.2135, 0.5154, 4.043), (0.3945, 0.3945, 4.043), (0.5154, 0.2135, 4.043), (0.5579, -2.572e-08, 4.043), (0.5154, -0.2135, 4.043), (0.3945, -0.3945, 4.043), (0.2135, -0.5154, 4.043), (4.381e-07, -0.5579, 4.043), (-0.2135, -0.5154, 4.043), (-0.3945, -0.3945, 4.043), (-0.5154, -0.2135, 4.043), (-0.5579, 5.318e-09, 4.043), (-0.5154, 0.2135, 4.043), (-0.3945, 0.3945, 4.043), (-0.2135, 0.5154, 4.043), (3.852e-07, 0.7559, 4.309), (0.2893, 0.6983, 4.309), (0.5345, 0.5345, 4.309), (0.6983, 0.2893, 4.309), (0.7559, -3.881e-08, 4.309), (0.6983, -0.2893, 4.309), (0.5345, -0.5345, 4.309), (0.2893, -0.6983, 4.309), (4.993e-07, -0.7559, 4.309), (-0.2893, -0.6983, 4.309), (-0.5345, -0.5345, 4.309), (-0.6983, -0.2893, 4.309), (-0.7559, 3.239e-09, 4.309), (-0.6983, 0.2893, 4.309), (-0.5345, 0.5345, 4.309), (-0.2893, 0.6983, 4.309), (-0.1238, 0.1238, 2.652), (1.2e-08, 0.175, 2.651), (0.06696, 0.1617, 2.651), (-0.06698, 0.1617, 2.652), (0.1237, 0.1237, 2.651), (0.1616, -0.06695, 2.651), (0.1616, 0.06695, 2.651), (0.1749, -6.902e-09, 2.651), (-0.1681, -0.01689, 2.652), (-0.1302, 0.1082, 2.652), (-0.1681, 0.01689, 2.652), (-0.157, 0.04362, 2.652), (-0.1238, -0.1146, 2.652), (-0.01245, 0.1699, 2.651), (-0.1413, 0.08143, 2.652), (-0.1238, 0.0887, 2.652), (-0.04948, -0.1238, 2.652), (0.04227, 0.1575, 2.651), (-0.08019, -0.1418, 2.652), (0.01242, -0.1699, 2.651), (0.1276, 0.1144, 2.651), (0.04277, -0.1237, 2.651), (0.1, -0.1, 2.651), (0.09124, 0.1237, 2.651), (0.1237, -0.09021, 2.651), (0.08451, 0.14, 2.651), (0.1587, -0.03917, 2.651), (-0.04052, -0.1582, 2.651), (0.1183, -0.1237, 2.651), (0.1276, -0.1144, 2.651), (0.1716, 0.01661, 2.651), (-0.02594, -0.1699, 2.651), (0.1073, -0.1347, 2.651), (0.02585, 0.1699, 2.651), (0.1546, -0.07739, 2.651), (-0.1681, 0.03517, 2.652), (-0.09629, 0.1421, 2.652), (-0.1681, -0.03517, 2.652), (0.02584, -0.1699, 2.651), (-0.1562, 0.07527, 2.652), (-0.1422, -0.09624, 2.652), (0.1716, -0.01661, 2.651), (-0.07385, -0.1571, 2.652), (0.1346, 0.1073, 2.651), (-0.02595, 0.1699, 2.651), (-3.026, 0.06417, 2.005), (-3.013, -3.257e-08, 1.953), (-3.024, 0.05407, 1.99), (-3.025, -0.05918, 2.076), (-3.026, -0.06417, 2.005), (-3.024, -0.05407, 1.99), (-3.028, 0.05407, 2.081), (-3.036, -3.168e-08, 2.108), (-3.687, 0.687, -4.232), (-3.081, -0.687, -4.232), (-4.076, -0.2982, -4.232), (-3.678, 0.6967, -4.232), (-3.035, 3.386e-07, 2.12), (-3.027, -0.05407, 2.093), (-3.018, -0.07017, 2.076), (-3.027, 0.05407, 2.093), (-3.018, 0.07092, 2.076), (-3.019, 0.07534, 2.005), (-3.014, 0.05407, 1.973), (-3.004, 3.408e-07, 1.936), (-3.019, -0.07534, 2.005), (-3.014, -0.05407, 1.973), (-3.742, -0.05407, 2.093), (-3.734, 3.017e-07, 2.12), (-3.742, 0.05407, 2.093), (-3.751, 0.07017, 2.076), (-3.751, -0.07092, 2.076), (-3.75, -0.07534, 2.005), (-3.75, 0.07534, 2.005), (-3.754, 0.05407, 1.973), (-3.754, -0.05407, 1.973), (-3.765, 2.842e-07, 1.936), (-2.845, -0.52, 4.47), (-2.845, 0.5111, 4.47), (-2.855, 0.5248, 4.47), (-3.384, -0.7549, 4.47), (-3.7, -0.6841, -4.232), (-4.064, -0.3205, -4.232), (-4.086, -0.2756, -4.232), (-4.093, 0.2428, -4.232), (-4.064, 0.3205, -4.232), (-3.069, 0.6841, -4.232), (-3.7, 0.6841, -4.232), (-2.705, 0.3205, -4.232), (-2.682, 0.2756, -4.232), (-2.676, -0.2428, -4.232), (-2.705, -0.3205, -4.232), (-3.069, -0.6841, -4.232), (-3.371, 0.7522, 4.47), (-2.87, 0.545, 4.47), (-2.829, 0.4964, 4.47), (-3.398, -0.7522, 4.47), (-2.642, 0.04487, 4.47), (-2.642, -0.04487, 4.47), (-2.87, -0.545, 4.47)], [(393, 403), (396, 414), (397, 415), (397, 420), (402, 423), (1186, 1195), (1187, 1199), (1203, 1186), (1190, 1206), (1190, 1211), (657, 1240), (320, 404), (318, 408), (412, 320), (1111, 1194), (1198, 1113), (1115, 1205), (1214, 1215), (1242, 655), (653, 655), (659, 663), (661, 1241), (665, 1239), (1266, 517)], [(454, 453, 469, 470), (447, 446, 462, 463), (470, 469, 485, 486), (463, 462, 478, 479), (495, 494, 510, 511), (486, 485, 501, 502), (479, 478, 494, 495), (496, 495, 511, 0), (497, 496, 0, 512), (498, 497, 512, 513), (499, 498, 513, 514), (500, 499, 514, 515), (501, 500, 515, 516), (503, 502, 1266, 1282, 517), (502, 501, 516, 1266), (524, 525, 527, 526), (538, 539, 541, 540), (538, 540, 564, 563), (524, 526, 557, 556), (563, 564, 580, 579), (556, 557, 573, 572), (579, 580, 596, 595), (572, 573, 589, 588), (595, 596, 612, 611), (588, 589, 605, 604), (611, 612, 628, 627), (604, 605, 621, 620), (648, 649, 665, 1270, 664), (627, 628, 644, 643), (620, 621, 637, 636), (640, 641, 657, 656), (649, 650, 666, 1271, 665), (641, 642, 658, 657), (650, 651, 1242, 1273, 666), (642, 643, 659, 658), (651, 636, 652, 1242), (643, 644, 660, 659), (636, 637, 653, 652), (645, 646, 662, 1267, 661), (637, 638, 654, 653), (646, 647, 663, 1268, 662), (638, 639, 655, 654), (647, 648, 664, 1269, 663), (639, 640, 656, 655), (541, 539, 674, 675), (527, 525, 667, 668), (675, 674, 690, 691), (668, 667, 683, 684), (691, 690, 706, 707), (684, 683, 699, 700), (707, 706, 722, 723), (700, 699, 715, 716), (723, 722, 737, 738), (716, 715, 731, 732), (727, 726, 741, 438, 439, 441, 440), (719, 718, 734, 1247, 1248, 1249, 1250), (728, 727, 440, 444, 443, 442, 742), (720, 719, 1250, 1252, 1251, 1245, 735), (742, 442, 445, 757, 758), (735, 1245, 1244, 1243, 749, 750), (738, 737, 752, 753), (732, 731, 745, 746), (753, 752, 768, 769), (746, 745, 761, 762), (769, 768, 784, 785), (762, 761, 777, 778), (785, 784, 453, 454), (778, 777, 446, 447), (1, 2, 4, 3), (3, 4, 6, 5), (5, 6, 8, 7), (7, 8, 10, 9), (9, 10, 12, 11), (11, 12, 14, 13), (13, 14, 16, 15), (15, 16, 18, 17), (17, 18, 20, 19), (19, 20, 22, 21), (21, 22, 24, 23), (23, 24, 26, 25), (25, 26, 28, 27), (27, 28, 30, 29), (6, 4, 34, 35), (29, 30, 32, 31), (31, 32, 2, 1), (5, 7, 161, 160), (43, 42, 58, 59), (16, 14, 39, 40), (26, 24, 44, 45), (12, 10, 37, 38), (22, 20, 42, 43), (32, 30, 47, 48), (8, 6, 35, 36), (18, 16, 40, 41), (4, 2, 33, 34), (28, 26, 45, 46), (14, 12, 38, 39), (24, 22, 43, 44), (2, 32, 48, 33), (10, 8, 36, 37), (20, 18, 41, 42), (30, 28, 46, 47), (64, 63, 79, 80), (36, 35, 51, 52), (44, 43, 59, 60), (37, 36, 52, 53), (45, 44, 60, 61), (38, 37, 53, 54), (46, 45, 61, 62), (39, 38, 54, 55), (47, 46, 62, 63), (40, 39, 55, 56), (48, 47, 63, 64), (41, 40, 56, 57), (34, 33, 49, 50), (33, 48, 64, 49), (42, 41, 57, 58), (35, 34, 50, 51), (70, 69, 85, 86), (57, 56, 72, 73), (50, 49, 65, 66), (49, 64, 80, 65), (58, 57, 73, 74), (51, 50, 66, 67), (59, 58, 74, 75), (52, 51, 67, 68), (60, 59, 75, 76), (53, 52, 68, 69), (61, 60, 76, 77), (54, 53, 69, 70), (62, 61, 77, 78), (55, 54, 70, 71), (63, 62, 78, 79), (56, 55, 71, 72), (91, 90, 103, 104), (78, 77, 93, 94), (71, 70, 86, 87), (79, 78, 94, 95), (72, 71, 87, 88), (80, 79, 95, 96), (73, 72, 88, 89), (66, 65, 81, 82), (65, 80, 96, 81), (74, 73, 89, 90), (67, 66, 82, 83), (75, 74, 90, 91), (68, 67, 83, 84), (76, 75, 91, 92), (69, 68, 84, 85), (77, 76, 92, 93), (109, 108, 124, 125), (84, 83, 99, 1258, 1257, 1253), (92, 91, 104, 105), (85, 84, 1253, 1254), (93, 92, 105, 106), (86, 85, 1254, 1255), (94, 93, 106, 107), (87, 86, 1255, 1256, 1259, 100), (95, 94, 107, 108), (88, 87, 100, 101), (96, 95, 108, 109), (89, 88, 101, 102), (82, 81, 97, 98), (81, 96, 109, 97), (90, 89, 102, 103), (83, 82, 98, 99), (115, 114, 130, 131), (102, 101, 117, 118), (98, 97, 110, 111), (97, 109, 125, 110), (103, 102, 118, 119), (99, 98, 111, 112), (104, 103, 119, 120), (105, 104, 120, 121), (106, 105, 121, 122), (107, 106, 122, 123), (100, 1259, 1260, 115, 116), (108, 107, 123, 124), (101, 100, 116, 117), (131, 130, 146, 147), (123, 122, 138, 139), (116, 115, 131, 132), (124, 123, 139, 140), (117, 116, 132, 133), (125, 124, 140, 141), (118, 117, 133, 134), (111, 110, 126, 127), (110, 125, 141, 126), (119, 118, 134, 135), (112, 111, 127, 128), (120, 119, 135, 136), (113, 112, 128, 129), (121, 120, 136, 137), (114, 113, 129, 130), (122, 121, 137, 138), (143, 142, 157, 156, 155, 154, 153, 152, 151, 150, 149, 148, 147, 146, 145, 144), (139, 138, 154, 155), (132, 131, 147, 148), (140, 139, 155, 156), (133, 132, 148, 149), (141, 140, 156, 157), (134, 133, 149, 150), (127, 126, 142, 143), (126, 141, 157, 142), (135, 134, 150, 151), (128, 127, 143, 144), (136, 135, 151, 152), (129, 128, 144, 145), (137, 136, 152, 153), (130, 129, 145, 146), (138, 137, 153, 154), (172, 173, 189, 188), (15, 17, 166, 165), (1, 3, 159, 158), (25, 27, 171, 170), (11, 13, 164, 163), (21, 23, 169, 168), (31, 1, 158, 173), (7, 9, 162, 161), (17, 19, 167, 166), (27, 29, 172, 171), (3, 5, 160, 159), (13, 15, 165, 164), (23, 25, 170, 169), (9, 11, 163, 162), (19, 21, 168, 167), (29, 31, 173, 172), (178, 179, 195, 194), (165, 166, 182, 181), (158, 159, 175, 174), (173, 158, 174, 189), (166, 167, 183, 182), (159, 160, 176, 175), (167, 168, 184, 183), (160, 161, 177, 176), (168, 169, 185, 184), (161, 162, 178, 177), (169, 170, 186, 185), (162, 163, 179, 178), (170, 171, 187, 186), (163, 164, 180, 179), (171, 172, 188, 187), (164, 165, 181, 180), (199, 200, 216, 215), (186, 187, 203, 202), (179, 180, 196, 195), (187, 188, 204, 203), (180, 181, 197, 196), (188, 189, 205, 204), (181, 182, 198, 197), (174, 175, 191, 190), (189, 174, 190, 205), (182, 183, 199, 198), (175, 176, 192, 191), (183, 184, 200, 199), (176, 177, 193, 192), (184, 185, 201, 200), (177, 178, 194, 193), (185, 186, 202, 201), (220, 221, 237, 236), (192, 193, 209, 208), (200, 201, 217, 216), (193, 194, 210, 209), (201, 202, 218, 217), (194, 195, 211, 210), (202, 203, 219, 218), (195, 196, 212, 211), (203, 204, 220, 219), (196, 197, 213, 212), (204, 205, 221, 220), (197, 198, 214, 213), (190, 191, 207, 206), (205, 190, 206, 221), (198, 199, 215, 214), (191, 192, 208, 207), (234, 235, 251, 250), (213, 214, 230, 229), (206, 207, 223, 222), (221, 206, 222, 237), (214, 215, 231, 230), (207, 208, 224, 223), (215, 216, 232, 231), (208, 209, 225, 224), (216, 217, 233, 232), (209, 210, 226, 225), (217, 218, 234, 233), (210, 211, 227, 226), (218, 219, 235, 234), (211, 212, 228, 227), (219, 220, 236, 235), (212, 213, 229, 228), (240, 241, 257, 256), (227, 228, 244, 243), (235, 236, 252, 251), (228, 229, 245, 244), (236, 237, 253, 252), (229, 230, 246, 245), (222, 223, 239, 238), (237, 222, 238, 253), (230, 231, 247, 246), (223, 224, 240, 239), (231, 232, 248, 247), (224, 225, 241, 240), (232, 233, 249, 248), (225, 226, 242, 241), (233, 234, 250, 249), (226, 227, 243, 242), (261, 262, 278, 277), (248, 249, 265, 264), (241, 242, 258, 257), (249, 250, 266, 265), (242, 243, 259, 258), (250, 251, 267, 266), (243, 244, 260, 259), (251, 252, 268, 267), (244, 245, 261, 260), (252, 253, 269, 268), (245, 246, 262, 261), (238, 239, 255, 254), (253, 238, 254, 269), (246, 247, 263, 262), (239, 240, 256, 255), (247, 248, 264, 263), (282, 283, 299, 298), (254, 255, 271, 270), (269, 254, 270, 285), (262, 263, 279, 278), (255, 256, 272, 271), (263, 264, 280, 279), (256, 257, 273, 272), (264, 265, 281, 280), (257, 258, 274, 273), (265, 266, 282, 281), (258, 259, 275, 274), (266, 267, 283, 282), (259, 260, 276, 275), (267, 268, 284, 283), (260, 261, 277, 276), (268, 269, 285, 284), (288, 289, 305, 304), (275, 276, 292, 291), (283, 284, 300, 299), (276, 277, 293, 292), (284, 285, 301, 300), (277, 278, 294, 293), (270, 271, 287, 286), (285, 270, 286, 301), (278, 279, 295, 294), (271, 272, 288, 287), (279, 280, 296, 295), (272, 273, 289, 288), (280, 281, 297, 296), (273, 274, 290, 289), (281, 282, 298, 297), (274, 275, 291, 290), (309, 310, 396, 395), (296, 297, 313, 312), (289, 290, 306, 305), (297, 298, 314, 313), (290, 291, 307, 306), (298, 299, 315, 314), (291, 292, 308, 307), (299, 300, 316, 315), (292, 293, 309, 308), (300, 301, 317, 316), (293, 294, 310, 309), (286, 287, 303, 302), (301, 286, 302, 317), (294, 295, 311, 310), (287, 288, 304, 303), (295, 296, 312, 311), (328, 397, 399, 400, 398, 402, 401, 323, 324, 325, 326, 327), (302, 303, 319, 318), (317, 302, 318, 328), (310, 311, 401, 396), (303, 304, 320, 319), (311, 312, 323, 401), (304, 305, 321, 320), (312, 313, 324, 323), (305, 306, 393, 321), (313, 314, 325, 324), (306, 307, 394, 393), (314, 315, 326, 325), (307, 308, 322, 394), (315, 316, 327, 326), (308, 309, 395, 322), (316, 317, 328, 327), (343, 342, 358, 359), (349, 348, 364, 365), (336, 335, 351, 352), (344, 343, 359, 360), (337, 336, 352, 353), (330, 329, 345, 346), (329, 344, 360, 345), (338, 337, 353, 354), (331, 330, 346, 347), (339, 338, 354, 355), (332, 331, 347, 348), (340, 339, 355, 356), (333, 332, 348, 349), (341, 340, 356, 357), (334, 333, 349, 350), (342, 341, 357, 358), (335, 334, 350, 351), (370, 369, 385, 386), (357, 356, 372, 373), (350, 349, 365, 366), (358, 357, 373, 374), (351, 350, 366, 367), (359, 358, 374, 375), (352, 351, 367, 368), (360, 359, 375, 376), (353, 352, 368, 369), (346, 345, 361, 362), (345, 360, 376, 361), (354, 353, 369, 370), (347, 346, 362, 363), (355, 354, 370, 371), (348, 347, 363, 364), (356, 355, 371, 372), (378, 377, 392, 391, 390, 389, 388, 387, 386, 385, 384, 383, 382, 381, 380, 379), (363, 362, 378, 379), (371, 370, 386, 387), (364, 363, 379, 380), (372, 371, 387, 388), (365, 364, 380, 381), (373, 372, 388, 389), (366, 365, 381, 382), (374, 373, 389, 390), (367, 366, 382, 383), (375, 374, 390, 391), (368, 367, 383, 384), (376, 375, 391, 392), (369, 368, 384, 385), (362, 361, 377, 378), (361, 376, 392, 377), (407, 395, 338, 339), (328, 427, 318, 329, 330), (433, 429, 393, 341, 342), (319, 437, 318, 427, 328, 397, 436, 399, 421, 419, 402, 426, 401, 432, 396, 425, 395, 407, 434, 394, 431, 393, 429, 433, 320, 430), (319, 430, 320, 343, 344), (320, 433, 342, 343), (399, 436, 397, 331, 332), (393, 431, 394, 340, 341), (398, 435, 400, 333, 334), (402, 398, 334, 335), (318, 437, 319, 344, 329), (401, 426, 402, 335, 336), (396, 432, 401, 336, 337), (397, 328, 330, 331), (400, 424, 399, 332, 333), (395, 396, 337, 338), (394, 434, 407, 339, 340), (419, 421, 399, 424, 400, 435, 398, 428, 402), (318, 319, 320, 433, 393, 394, 407, 395, 396, 401, 402, 419, 421, 399, 397, 328), (421, 419, 402, 398, 400, 399), (398, 402, 428), (396, 395, 425), (441, 439, 1258, 1261), (440, 441, 1261, 1262), (444, 440, 1262, 1260), (445, 438, 741, 756, 757), (446, 461, 477, 462), (476, 475, 491, 492), (455, 454, 470, 471), (448, 447, 463, 464), (456, 455, 471, 472), (449, 448, 464, 465), (457, 456, 472, 473), (450, 449, 465, 466), (458, 457, 473, 474), (451, 450, 466, 467), (459, 458, 474, 475), (452, 451, 467, 468), (460, 459, 475, 476), (453, 452, 468, 469), (461, 460, 476, 477), (482, 481, 497, 498), (469, 468, 484, 485), (477, 476, 492, 493), (462, 477, 493, 478), (471, 470, 486, 487), (464, 463, 479, 480), (472, 471, 487, 488), (465, 464, 480, 481), (473, 472, 488, 489), (466, 465, 481, 482), (474, 473, 489, 490), (467, 466, 482, 483), (475, 474, 490, 491), (468, 467, 483, 484), (490, 489, 505, 506), (483, 482, 498, 499), (491, 490, 506, 507), (484, 483, 499, 500), (492, 491, 507, 508), (485, 484, 500, 501), (493, 492, 508, 509), (478, 493, 509, 494), (487, 486, 502, 503), (480, 479, 495, 496), (488, 487, 503, 504), (481, 480, 496, 497), (489, 488, 504, 505), (511, 1279, 510, 523, 522, 521, 520, 519, 518, 517, 1282, 1266, 516, 1285, 515, 1263, 514, 1284, 513, 1283, 512, 1281, 1265, 1280), (504, 503, 517, 518), (505, 504, 518, 519), (498, 497, 512, 1283, 513), (506, 505, 519, 520), (499, 498, 513, 1284, 514), (507, 506, 520, 521), (500, 499, 514, 1263, 515), (508, 507, 521, 522), (501, 500, 515, 1285, 516), (509, 508, 522, 523), (495, 494, 510, 1279, 511), (494, 509, 523, 510), (526, 527, 529, 528), (528, 529, 531, 530), (530, 531, 533, 532), (532, 533, 535, 534), (534, 535, 537, 536), (536, 537, 539, 538), (540, 541, 543, 542), (542, 543, 545, 544), (544, 545, 547, 546), (546, 547, 549, 548), (548, 549, 551, 550), (550, 551, 553, 552), (529, 527, 668, 669), (552, 553, 555, 554), (554, 555, 525, 524), (532, 534, 561, 560), (557, 558, 574, 573), (542, 544, 566, 565), (552, 554, 571, 570), (528, 530, 559, 558), (548, 550, 569, 568), (534, 536, 562, 561), (544, 546, 567, 566), (554, 524, 556, 571), (530, 532, 560, 559), (540, 542, 565, 564), (550, 552, 570, 569), (526, 528, 558, 557), (536, 538, 563, 562), (546, 548, 568, 567), (578, 579, 595, 594), (565, 566, 582, 581), (558, 559, 575, 574), (566, 567, 583, 582), (559, 560, 576, 575), (567, 568, 584, 583), (560, 561, 577, 576), (568, 569, 585, 584), (561, 562, 578, 577), (569, 570, 586, 585), (562, 563, 579, 578), (570, 571, 587, 586), (571, 556, 572, 587), (564, 565, 581, 580), (599, 600, 616, 615), (586, 587, 603, 602), (587, 572, 588, 603), (580, 581, 597, 596), (573, 574, 590, 589), (581, 582, 598, 597), (574, 575, 591, 590), (582, 583, 599, 598), (575, 576, 592, 591), (583, 584, 600, 599), (576, 577, 593, 592), (584, 585, 601, 600), (577, 578, 594, 593), (585, 586, 602, 601), (613, 614, 630, 629), (592, 593, 609, 608), (600, 601, 617, 616), (593, 594, 610, 609), (601, 602, 618, 617), (594, 595, 611, 610), (602, 603, 619, 618), (603, 588, 604, 619), (596, 597, 613, 612), (589, 590, 606, 605), (597, 598, 614, 613), (590, 591, 607, 606), (598, 599, 615, 614), (591, 592, 608, 607), (634, 635, 651, 650), (606, 607, 623, 622), (614, 615, 631, 630), (607, 608, 624, 623), (615, 616, 632, 631), (608, 609, 625, 624), (616, 617, 633, 632), (609, 610, 626, 625), (617, 618, 634, 633), (610, 611, 627, 626), (618, 619, 635, 634), (619, 604, 620, 635), (612, 613, 629, 628), (605, 606, 622, 621), (640, 641, 657, 1276, 656), (635, 620, 636, 651), (628, 629, 645, 644), (621, 622, 638, 637), (629, 630, 646, 645), (622, 623, 639, 638), (630, 631, 647, 646), (623, 624, 640, 639), (631, 632, 648, 647), (624, 625, 641, 640), (632, 633, 649, 648), (625, 626, 642, 641), (633, 634, 650, 649), (626, 627, 643, 642), (661, 659, 660), (648, 649, 665, 664), (641, 642, 658, 1277, 657), (649, 650, 666, 665), (642, 643, 659, 1278, 658), (650, 651, 1242, 666), (644, 645, 661, 660), (637, 638, 654, 1272, 653), (645, 646, 662, 661), (638, 639, 655, 1274, 654), (646, 647, 663, 662), (639, 640, 656, 1275, 655), (647, 648, 664, 663), (539, 537, 673, 674), (549, 547, 678, 679), (535, 533, 671, 672), (545, 543, 676, 677), (555, 553, 681, 682), (531, 529, 669, 670), (551, 549, 679, 680), (537, 535, 672, 673), (547, 545, 677, 678), (525, 555, 682, 667), (533, 531, 670, 671), (543, 541, 675, 676), (553, 551, 680, 681), (696, 695, 711, 714), (667, 682, 698, 683), (676, 675, 691, 692), (669, 668, 684, 685), (677, 676, 692, 693), (670, 669, 685, 686), (678, 677, 693, 694), (671, 670, 686, 687), (679, 678, 694, 695), (672, 671, 687, 688), (680, 679, 695, 696), (673, 672, 688, 689), (681, 680, 696, 697), (674, 673, 689, 690), (682, 681, 697, 698), (689, 688, 704, 705), (697, 696, 714, 712), (690, 689, 705, 706), (698, 697, 712, 713), (683, 698, 713, 699), (692, 691, 707, 708), (685, 684, 700, 701), (693, 692, 708, 709), (686, 685, 701, 702), (694, 693, 709, 710), (687, 686, 702, 703), (695, 694, 710, 711), (688, 687, 703, 704), (721, 720, 735, 736), (699, 713, 730, 715), (708, 707, 723, 724), (701, 700, 716, 717), (709, 708, 724, 725), (702, 701, 717, 718), (710, 709, 725, 726), (703, 702, 718, 719), (711, 710, 726, 727), (704, 703, 719, 720), (714, 711, 727, 728), (705, 704, 720, 721), (712, 714, 728, 729), (706, 705, 721, 722), (713, 712, 729, 730), (741, 740, 755, 756), (729, 728, 742, 743), (722, 721, 736, 737), (730, 729, 743, 744), (715, 730, 744, 731), (724, 723, 738, 739), (717, 716, 732, 733), (725, 724, 739, 740), (718, 717, 733, 734), (726, 725, 740, 741), (719, 718, 734, 1237, 1231, 1233, 1232), (727, 726, 741, 1257, 1258, 1261, 1262), (720, 719, 1232, 1236, 1235, 1234, 735), (728, 727, 1262, 1260, 1259, 1256, 742), (735, 1234, 1238, 749, 750), (742, 1256, 1255, 1254, 757, 758), (736, 735, 750, 751), (743, 742, 758, 759), (737, 736, 751, 752), (744, 743, 759, 760), (731, 744, 760, 745), (739, 738, 753, 754), (733, 732, 746, 747), (740, 739, 754, 755), (734, 733, 747, 748), (767, 766, 782, 783), (745, 760, 776, 761), (754, 753, 769, 770), (747, 746, 762, 763), (755, 754, 770, 771), (748, 747, 763, 764), (756, 755, 771, 772), (749, 748, 764, 765), (757, 756, 772, 773), (750, 749, 765, 766), (758, 757, 773, 774), (751, 750, 766, 767), (759, 758, 774, 775), (752, 751, 767, 768), (760, 759, 775, 776), (788, 787, 456, 457), (775, 774, 790, 791), (768, 767, 783, 784), (776, 775, 791, 792), (761, 776, 792, 777), (770, 769, 785, 786), (763, 762, 778, 779), (771, 770, 786, 787), (764, 763, 779, 780), (772, 771, 787, 788), (765, 764, 780, 781), (773, 772, 788, 789), (766, 765, 781, 782), (774, 773, 789, 790), (781, 780, 449, 450), (789, 788, 457, 458), (782, 781, 450, 451), (790, 789, 458, 459), (783, 782, 451, 452), (791, 790, 459, 460), (784, 783, 452, 453), (792, 791, 460, 461), (777, 792, 461, 446), (786, 785, 454, 455), (779, 778, 447, 448), (787, 786, 455, 456), (780, 779, 448, 449), (793, 794, 796, 795), (795, 796, 798, 797), (797, 798, 800, 799), (799, 800, 802, 801), (801, 802, 804, 803), (803, 804, 806, 805), (805, 806, 808, 807), (807, 808, 810, 809), (809, 810, 812, 811), (811, 812, 814, 813), (813, 814, 816, 815), (815, 816, 818, 817), (817, 818, 820, 819), (819, 820, 822, 821), (798, 796, 826, 827), (821, 822, 824, 823), (823, 824, 794, 793), (797, 799, 953, 952), (835, 834, 850, 851), (808, 806, 831, 832), (818, 816, 836, 837), (804, 802, 829, 830), (814, 812, 834, 835), (824, 822, 839, 840), (800, 798, 827, 828), (810, 808, 832, 833), (796, 794, 825, 826), (820, 818, 837, 838), (806, 804, 830, 831), (816, 814, 835, 836), (794, 824, 840, 825), (802, 800, 828, 829), (812, 810, 833, 834), (822, 820, 838, 839), (856, 855, 871, 872), (828, 827, 843, 844), (836, 835, 851, 852), (829, 828, 844, 845), (837, 836, 852, 853), (830, 829, 845, 846), (838, 837, 853, 854), (831, 830, 846, 847), (839, 838, 854, 855), (832, 831, 847, 848), (840, 839, 855, 856), (833, 832, 848, 849), (826, 825, 841, 842), (825, 840, 856, 841), (834, 833, 849, 850), (827, 826, 842, 843), (862, 861, 877, 878), (849, 848, 864, 865), (842, 841, 857, 858), (841, 856, 872, 857), (850, 849, 865, 866), (843, 842, 858, 859), (851, 850, 866, 867), (844, 843, 859, 860), (852, 851, 867, 868), (845, 844, 860, 861), (853, 852, 868, 869), (846, 845, 861, 862), (854, 853, 869, 870), (847, 846, 862, 863), (855, 854, 870, 871), (848, 847, 863, 864), (883, 882, 895, 896), (870, 869, 885, 886), (863, 862, 878, 879), (871, 870, 886, 887), (864, 863, 879, 880), (872, 871, 887, 888), (865, 864, 880, 881), (858, 857, 873, 874), (857, 872, 888, 873), (866, 865, 881, 882), (859, 858, 874, 875), (867, 866, 882, 883), (860, 859, 875, 876), (868, 867, 883, 884), (861, 860, 876, 877), (869, 868, 884, 885), (901, 900, 916, 917), (876, 875, 891, 1248, 1247, 1246), (884, 883, 896, 897), (877, 876, 1246, 1243), (885, 884, 897, 898), (878, 877, 1243, 1244), (886, 885, 898, 899), (879, 878, 1244, 1245, 1251, 892), (887, 886, 899, 900), (880, 879, 892, 893), (888, 887, 900, 901), (881, 880, 893, 894), (874, 873, 889, 890), (873, 888, 901, 889), (882, 881, 894, 895), (875, 874, 890, 891), (907, 906, 922, 923), (894, 893, 909, 910), (890, 889, 902, 903), (889, 901, 917, 902), (895, 894, 910, 911), (891, 890, 903, 904), (896, 895, 911, 912), (897, 896, 912, 913), (898, 897, 913, 914), (899, 898, 914, 915), (892, 1251, 1252, 907, 908), (900, 899, 915, 916), (893, 892, 908, 909), (923, 922, 938, 939), (915, 914, 930, 931), (908, 907, 923, 924), (916, 915, 931, 932), (909, 908, 924, 925), (917, 916, 932, 933), (910, 909, 925, 926), (903, 902, 918, 919), (902, 917, 933, 918), (911, 910, 926, 927), (904, 903, 919, 920), (912, 911, 927, 928), (905, 904, 920, 921), (913, 912, 928, 929), (906, 905, 921, 922), (914, 913, 929, 930), (935, 934, 949, 948, 947, 946, 945, 944, 943, 942, 941, 940, 939, 938, 937, 936), (931, 930, 946, 947), (924, 923, 939, 940), (932, 931, 947, 948), (925, 924, 940, 941), (933, 932, 948, 949), (926, 925, 941, 942), (919, 918, 934, 935), (918, 933, 949, 934), (927, 926, 942, 943), (920, 919, 935, 936), (928, 927, 943, 944), (921, 920, 936, 937), (929, 928, 944, 945), (922, 921, 937, 938), (930, 929, 945, 946), (964, 965, 981, 980), (807, 809, 958, 957), (793, 795, 951, 950), (817, 819, 963, 962), (803, 805, 956, 955), (813, 815, 961, 960), (823, 793, 950, 965), (799, 801, 954, 953), (809, 811, 959, 958), (819, 821, 964, 963), (795, 797, 952, 951), (805, 807, 957, 956), (815, 817, 962, 961), (801, 803, 955, 954), (811, 813, 960, 959), (821, 823, 965, 964), (970, 971, 987, 986), (957, 958, 974, 973), (950, 951, 967, 966), (965, 950, 966, 981), (958, 959, 975, 974), (951, 952, 968, 967), (959, 960, 976, 975), (952, 953, 969, 968), (960, 961, 977, 976), (953, 954, 970, 969), (961, 962, 978, 977), (954, 955, 971, 970), (962, 963, 979, 978), (955, 956, 972, 971), (963, 964, 980, 979), (956, 957, 973, 972), (991, 992, 1008, 1007), (978, 979, 995, 994), (971, 972, 988, 987), (979, 980, 996, 995), (972, 973, 989, 988), (980, 981, 997, 996), (973, 974, 990, 989), (966, 967, 983, 982), (981, 966, 982, 997), (974, 975, 991, 990), (967, 968, 984, 983), (975, 976, 992, 991), (968, 969, 985, 984), (976, 977, 993, 992), (969, 970, 986, 985), (977, 978, 994, 993), (1012, 1013, 1029, 1028), (984, 985, 1001, 1000), (992, 993, 1009, 1008), (985, 986, 1002, 1001), (993, 994, 1010, 1009), (986, 987, 1003, 1002), (994, 995, 1011, 1010), (987, 988, 1004, 1003), (995, 996, 1012, 1011), (988, 989, 1005, 1004), (996, 997, 1013, 1012), (989, 990, 1006, 1005), (982, 983, 999, 998), (997, 982, 998, 1013), (990, 991, 1007, 1006), (983, 984, 1000, 999), (1026, 1027, 1043, 1042), (1005, 1006, 1022, 1021), (998, 999, 1015, 1014), (1013, 998, 1014, 1029), (1006, 1007, 1023, 1022), (999, 1000, 1016, 1015), (1007, 1008, 1024, 1023), (1000, 1001, 1017, 1016), (1008, 1009, 1025, 1024), (1001, 1002, 1018, 1017), (1009, 1010, 1026, 1025), (1002, 1003, 1019, 1018), (1010, 1011, 1027, 1026), (1003, 1004, 1020, 1019), (1011, 1012, 1028, 1027), (1004, 1005, 1021, 1020), (1032, 1033, 1049, 1048), (1019, 1020, 1036, 1035), (1027, 1028, 1044, 1043), (1020, 1021, 1037, 1036), (1028, 1029, 1045, 1044), (1021, 1022, 1038, 1037), (1014, 1015, 1031, 1030), (1029, 1014, 1030, 1045), (1022, 1023, 1039, 1038), (1015, 1016, 1032, 1031), (1023, 1024, 1040, 1039), (1016, 1017, 1033, 1032), (1024, 1025, 1041, 1040), (1017, 1018, 1034, 1033), (1025, 1026, 1042, 1041), (1018, 1019, 1035, 1034), (1053, 1054, 1070, 1069), (1040, 1041, 1057, 1056), (1033, 1034, 1050, 1049), (1041, 1042, 1058, 1057), (1034, 1035, 1051, 1050), (1042, 1043, 1059, 1058), (1035, 1036, 1052, 1051), (1043, 1044, 1060, 1059), (1036, 1037, 1053, 1052), (1044, 1045, 1061, 1060), (1037, 1038, 1054, 1053), (1030, 1031, 1047, 1046), (1045, 1030, 1046, 1061), (1038, 1039, 1055, 1054), (1031, 1032, 1048, 1047), (1039, 1040, 1056, 1055), (1074, 1075, 1091, 1090), (1046, 1047, 1063, 1062), (1061, 1046, 1062, 1077), (1054, 1055, 1071, 1070), (1047, 1048, 1064, 1063), (1055, 1056, 1072, 1071), (1048, 1049, 1065, 1064), (1056, 1057, 1073, 1072), (1049, 1050, 1066, 1065), (1057, 1058, 1074, 1073), (1050, 1051, 1067, 1066), (1058, 1059, 1075, 1074), (1051, 1052, 1068, 1067), (1059, 1060, 1076, 1075), (1052, 1053, 1069, 1068), (1060, 1061, 1077, 1076), (1080, 1081, 1097, 1096), (1067, 1068, 1084, 1083), (1075, 1076, 1092, 1091), (1068, 1069, 1085, 1084), (1076, 1077, 1093, 1092), (1069, 1070, 1086, 1085), (1062, 1063, 1079, 1078), (1077, 1062, 1078, 1093), (1070, 1071, 1087, 1086), (1063, 1064, 1080, 1079), (1071, 1072, 1088, 1087), (1064, 1065, 1081, 1080), (1072, 1073, 1089, 1088), (1065, 1066, 1082, 1081), (1073, 1074, 1090, 1089), (1066, 1067, 1083, 1082), (1101, 1102, 1115, 1114), (1088, 1089, 1105, 1104), (1081, 1082, 1098, 1097), (1089, 1090, 1106, 1105), (1082, 1083, 1099, 1098), (1090, 1091, 1107, 1106), (1083, 1084, 1100, 1099), (1091, 1092, 1108, 1107), (1084, 1085, 1101, 1100), (1092, 1093, 1109, 1108), (1085, 1086, 1102, 1101), (1078, 1079, 1095, 1094), (1093, 1078, 1094, 1109), (1086, 1087, 1103, 1102), (1079, 1080, 1096, 1095), (1087, 1088, 1104, 1103), (1094, 1095, 1189, 1187), (1109, 1094, 1187, 1188), (1102, 1103, 1116, 1115), (1095, 1096, 1186, 1189), (1103, 1104, 1117, 1116), (1096, 1097, 1110, 1186), (1104, 1105, 1118, 1117), (1097, 1098, 1111, 1110), (1105, 1106, 1119, 1118), (1098, 1099, 1112, 1111), (1106, 1107, 1120, 1119), (1099, 1100, 1113, 1112), (1107, 1108, 1121, 1120), (1100, 1101, 1114, 1113), (1108, 1109, 1188, 1121), (1136, 1135, 1151, 1152), (1142, 1141, 1157, 1158), (1129, 1128, 1144, 1145), (1137, 1136, 1152, 1153), (1130, 1129, 1145, 1146), (1123, 1122, 1138, 1139), (1122, 1137, 1153, 1138), (1131, 1130, 1146, 1147), (1124, 1123, 1139, 1140), (1132, 1131, 1147, 1148), (1125, 1124, 1140, 1141), (1133, 1132, 1148, 1149), (1126, 1125, 1141, 1142), (1134, 1133, 1149, 1150), (1127, 1126, 1142, 1143), (1135, 1134, 1150, 1151), (1128, 1127, 1143, 1144), (1163, 1162, 1178, 1179), (1150, 1149, 1165, 1166), (1143, 1142, 1158, 1159), (1151, 1150, 1166, 1167), (1144, 1143, 1159, 1160), (1152, 1151, 1167, 1168), (1145, 1144, 1160, 1161), (1153, 1152, 1168, 1169), (1146, 1145, 1161, 1162), (1139, 1138, 1154, 1155), (1138, 1153, 1169, 1154), (1147, 1146, 1162, 1163), (1140, 1139, 1155, 1156), (1148, 1147, 1163, 1164), (1141, 1140, 1156, 1157), (1149, 1148, 1164, 1165), (1171, 1170, 1185, 1184, 1183, 1182, 1181, 1180, 1179, 1178, 1177, 1176, 1175, 1174, 1173, 1172), (1156, 1155, 1171, 1172), (1164, 1163, 1179, 1180), (1157, 1156, 1172, 1173), (1165, 1164, 1180, 1181), (1158, 1157, 1173, 1174), (1166, 1165, 1181, 1182), (1159, 1158, 1174, 1175), (1167, 1166, 1182, 1183), (1160, 1159, 1175, 1176), (1168, 1167, 1183, 1184), (1161, 1160, 1176, 1177), (1169, 1168, 1184, 1185), (1162, 1161, 1177, 1178), (1155, 1154, 1170, 1171), (1154, 1169, 1185, 1170), (1113, 1114, 1131, 1132), (1188, 1219, 1187, 1122, 1123), (1110, 1221, 1111, 1134, 1135), (1189, 1230, 1187, 1219, 1188, 1190, 1229, 1192, 1212, 1210, 1214, 1218, 1116, 1224, 1115, 1217, 1114, 1228, 1113, 1226, 1112, 1223, 1111, 1221, 1110, 1225, 1186, 1222), (1189, 1222, 1186, 1136, 1137), (1186, 1225, 1110, 1135, 1136), (1192, 1229, 1190, 1124, 1125), (1111, 1223, 1112, 1133, 1134), (1191, 1227, 1193, 1126, 1127), (1214, 1191, 1127, 1128), (1187, 1230, 1189, 1137, 1122), (1116, 1218, 1214, 1128, 1129), (1115, 1224, 1116, 1129, 1130), (1190, 1188, 1123, 1124), (1193, 1216, 1192, 1125, 1126), (1114, 1115, 1130, 1131), (1112, 1226, 1113, 1132, 1133), (1114, 1113, 1228), (1210, 1212, 1192, 1216, 1193, 1227, 1191, 1220, 1214), (1187, 1189, 1186, 1110, 1111, 1112, 1113, 1114, 1115, 1116, 1214, 1210, 1212, 1192, 1190, 1188), (1212, 1210, 1214, 1191, 1193, 1192), (1191, 1214, 1220), (1115, 1114, 1217), (1233, 1231, 1248, 1249), (1232, 1233, 1249, 1250), (1236, 1232, 1250, 1252), (1238, 1237, 734, 748, 749), (1252, 1250, 906, 907), (1255, 1254, 445, 442), (1250, 1249, 905, 906), (659, 661, 662, 663, 664, 665, 666, 1242, 653, 1272, 654, 1274, 655, 1275, 656, 1276, 657, 1277, 658, 1278), (1259, 1256, 1255, 442, 443), (1243, 1246, 1237, 1238), (1260, 1262, 114, 115), (1253, 1257, 1258, 439, 438), (1252, 1251, 1235, 1236), (1254, 1253, 1257, 741, 756, 757), (1244, 1243, 1238, 1234), (1246, 1247, 1248, 1231, 1237), (1262, 1261, 113, 114), (1249, 1248, 891, 904, 905), (1243, 1246, 1247, 734, 748, 749), (1260, 1259, 443, 444), (1251, 1245, 1244, 1234, 1235), (1261, 1258, 99, 112, 113), (1254, 1253, 438, 445), (1242, 653, 654, 655, 656, 657, 658, 659, 661, 1267, 662, 1268, 663, 1269, 664, 1270, 665, 1271, 666, 1273), (653, 1242, 652), (393, 433, 320, 321), (395, 407, 394, 322), (1188, 1190, 1192, 1193, 1191, 1214, 1116, 1117, 1118, 1119, 1120, 1121)])
me_cylinder_005.materials.append(mat_material_001)
me_cylinder_005.use_remesh_preserve_volume = False
me_cylinder_005.use_remesh_preserve_attributes = False
me_cylinder_005.use_mirror_vertex_groups = False
me_cylinder_005.update()

# ---- objects
ob_cylinder_003 = bpy.data.objects.new('Cylinder.003', me_cylinder_005)
ob_lamp = bpy.data.objects.new('Lamp', light_lamp)
ob_camera = bpy.data.objects.new('Camera', cam_camera)

# ---- transforms, parenting, visibility, modifiers, constraints
ob_cylinder_003.location = (3.388, 1.786e-08, 0.0)
ob_cylinder_003.lineart.crease_threshold = 0.0
ob_lamp.location = (-0.05488, -2.714, 2.837)
ob_lamp.rotation_euler = (0.6503, 0.05522, 1.866)
ob_lamp.lock_rotations_4d = False
ob_lamp.empty_display_type = 'ARROWS'
ob_lamp.color = (0.0, 0.0, 0.0, 0.0)
ob_lamp.lineart.crease_threshold = 0.0
ob_camera.location = (7.481, -6.508, 5.344)
ob_camera.rotation_euler = (1.109, 0.0, 0.8149)
ob_camera.lock_rotations_4d = False
ob_camera.empty_display_type = 'ARROWS'
ob_camera.color = (0.0, 0.0, 0.0, 0.0)
ob_camera.display_type = 'WIRE'
ob_camera.lineart.crease_threshold = 0.0

# ---- collection membership
col_collection_1.objects.link(ob_cylinder_003)
col_collection_1.objects.link(ob_lamp)
col_collection_1.objects.link(ob_camera)

# ---- scene / render settings (as saved in the file)
scene.camera = ob_camera
scene.frame_start = 1; scene.frame_end = 250; scene.frame_set(1)
scene.render.engine = 'CYCLES'
scene.render.resolution_percentage = 50
scene.render.dither_intensity = 0.0
scene.cycles.use_denoising = False
scene.cycles.samples = 128
scene.cycles.sampling_pattern = 'TABULATED_SOBOL'
scene.cycles.use_adaptive_sampling = False
scene.cycles.use_light_tree = False
scene.cycles.blur_glossy = 0.0
scene.cycles.sample_clamp_indirect = 0.0
scene.view_settings.view_transform = 'Standard'
bpy.context.view_layer.update()
